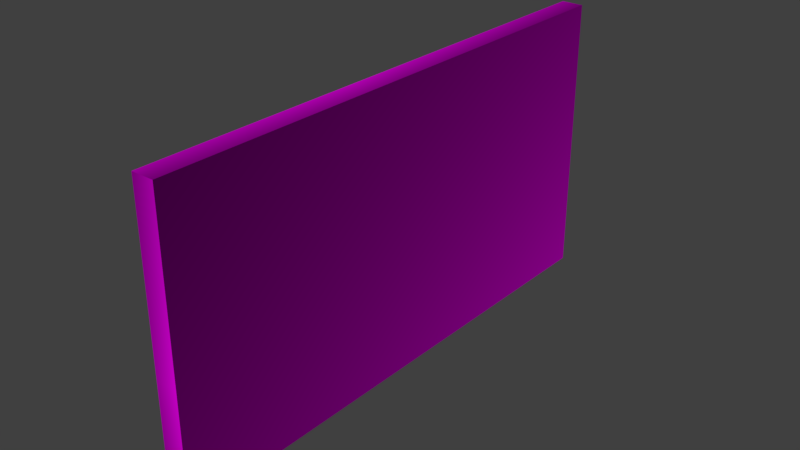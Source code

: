 # Source: painting.blend  (saved by Blender 2.79.0; exported with 4.5.12 LTS)
import bpy
from mathutils import Matrix  # noqa: F401  (used for matrix-valued properties, if any)

bpy.ops.wm.read_factory_settings(use_empty=True)
scene = bpy.context.scene
scene.name = 'Scene'

# ---- collections
col_collection_1 = bpy.data.collections.new('Collection 1'); scene.collection.children.link(col_collection_1)

# ---- images (referenced by path relative to the original .blend; pixels are not part of the script)
import os
ASSET_DIR = os.environ.get("B2B_ASSET_DIR", "")  # directory of the original .blend (textures are referenced by path, not embedded)
HERE = os.path.dirname(os.path.abspath(__file__))  # packed textures are extracted next to this script under _unpacked/

def load_image(name, relpath, width, height, colorspace="sRGB"):
    """Load a texture the original file referenced (path relative to the .blend, or extracted next to this script)."""
    p = next((c for c in (os.path.join(HERE, relpath), os.path.join(ASSET_DIR, relpath)) if relpath and os.path.exists(c)), "")
    if p:
        img = bpy.data.images.load(p, check_existing=True)
        img.name = name
    else:  # same state as the original file: an image datablock whose file is absent (Cycles renders it pink)
        img = bpy.data.images.new(name, width, height)
        img.source = "FILE"
        img.filepath = "//" + (relpath or name)
    img.colorspace_settings.name = colorspace
    return img
img_wooden_floor_png = load_image('wooden-floor.png', 'wooden-floor.png', 1024, 1024, 'sRGB')

# ---- materials (node trees are filled in below, after node groups)
mat_material_001 = bpy.data.materials.new('Material.001')
mat_material_001.alpha_threshold = 0.0
mat_material_001.roughness = 0.5
mat_material_002 = bpy.data.materials.new('Material.002')
mat_material_002.alpha_threshold = 0.0
mat_material_002.roughness = 0.5

# ---- material node trees
mat_material_001.use_nodes = True; mat_material_001.node_tree.nodes.clear()
_N = mat_material_001.node_tree.nodes; _L = mat_material_001.node_tree.links
n0 = _N.new('ShaderNodeOutputMaterial'); n0.name = 'Material Output'; n0.location = (300, 300)
n1 = _N.new('ShaderNodeBsdfDiffuse'); n1.name = 'Diffuse BSDF'; n1.location = (10, 300)
n2 = _N.new('ShaderNodeTexImage'); n2.name = 'Image Texture'; n2.location = (-180, 300)
n2.width = 140
n2.image = img_wooden_floor_png
n2.extension = 'CLIP'
_L.new(n1.outputs[0], n0.inputs[0])
_L.new(n2.outputs[0], n1.inputs[0])
n0.is_active_output = True
mat_material_002.use_nodes = True; mat_material_002.node_tree.nodes.clear()
_N = mat_material_002.node_tree.nodes; _L = mat_material_002.node_tree.links
n0 = _N.new('ShaderNodeOutputMaterial'); n0.name = 'Material Output'; n0.location = (300, 300)
n1 = _N.new('ShaderNodeBsdfDiffuse'); n1.name = 'Diffuse BSDF'; n1.location = (10, 300)
n1.inputs[0].default_value = (1.0, 1.0, 1.0, 1.0)
_L.new(n1.outputs[0], n0.inputs[0])
n0.is_active_output = True

# ---- world
world_world = bpy.data.worlds.new('World'); scene.world = world_world
world_world.color = (0.05088, 0.05088, 0.05088)
world_world.use_sun_shadow = False
world_world.sun_shadow_jitter_overblur = 0.0
world_world.cycles.sampling_method = 'MANUAL'

# ---- meshes
me_cube_002 = bpy.data.meshes.new('Cube.002')
me_cube_002.from_pydata([(-1.0, -1.0, -1.0), (-1.0, -1.0, 1.0), (-1.0, 1.0, -1.0), (-1.0, 1.0, 1.0), (1.0, -1.0, -1.0), (1.0, -1.0, 1.0), (1.0, 1.0, -1.0), (1.0, 1.0, 1.0)], [], [(0, 1, 3, 2), (2, 3, 7, 6), (6, 7, 5, 4), (4, 5, 1, 0), (2, 6, 4, 0), (7, 3, 1, 5)])
me_cube_002.use_remesh_preserve_volume = False
me_cube_002.use_remesh_preserve_attributes = False
me_cube_002.use_mirror_vertex_groups = False
me_cube_002.update()
me_cube_001 = bpy.data.meshes.new('Cube.001')
me_cube_001.from_pydata([(-1.0, -1.0, -1.0), (-1.0, -1.0, 1.0), (-1.0, 1.0, -1.0), (-1.0, 1.0, 1.0), (1.0, -1.0, -1.0), (1.0, -1.0, 1.0), (1.0, 1.0, -1.0), (1.0, 1.0, 1.0), (-1.0, 1.0, -1.0), (-1.0, -1.0, -1.0), (-1.0, -1.0, 1.0), (-1.0, 1.0, 1.0), (-0.5128, 0.9272, -0.9272), (-0.5128, -0.9272, -0.9272), (-0.5128, -0.9272, 0.9272), (-0.5128, 0.9272, 0.9272), (-0.5128, 0.9272, -0.9272), (-0.5128, -0.9272, -0.9272), (-0.5128, -0.9272, 0.9272), (-0.5128, 0.9272, 0.9272), (0.03436, 0.9272, -0.9272), (0.03436, -0.9272, -0.9272), (0.03436, -0.9272, 0.9272), (0.03436, 0.9272, 0.9272)], [], [(2, 0, 9, 8), (2, 3, 7, 6), (6, 7, 5, 4), (4, 5, 1, 0), (2, 6, 4, 0), (7, 3, 1, 5), (10, 11, 15, 14), (3, 2, 8, 11), (0, 1, 10, 9), (1, 3, 11, 10), (14, 15, 19, 18), (8, 9, 13, 12), (11, 8, 12, 15), (9, 10, 14, 13), (19, 16, 20, 23), (12, 13, 17, 16), (15, 12, 16, 19), (13, 14, 18, 17), (21, 22, 23, 20), (17, 18, 22, 21), (18, 19, 23, 22), (16, 17, 21, 20)])
me_cube_001.polygons.foreach_set('material_index', [0, 0, 0, 0, 0, 0, 0, 0, 0, 0, 0, 0, 0, 0, 0, 0, 0, 0, 1, 0, 0, 0])
_uv = me_cube_001.uv_layers.new(name='UVMap')
_uv.uv.foreach_set('vector', [0.09499, 0.03123, 0.09499, 0.03123, 0.09499, 0.03123, 0.09499, 0.03123, 0.3303, 0.6196, 0.3303, 0.3254, 0.5657, 0.3254, 0.5657, 0.6196, 0.3306, 0.3254, 0.09499, 0.3254, 0.09499, 0.03123, 0.3306, 0.03123, 0.5657, 0.6196, 0.5657, 0.3254, 0.801, 0.3254, 0.801, 0.6196, 0.566, 0.3254, 0.3306, 0.3254, 0.3306, 0.03123, 0.566, 0.03123, 0.09499, 0.3254, 0.3303, 0.3254, 0.3303, 0.6196, 0.09499, 0.6196, 0.4103, 0.9138, 0.4103, 0.6196, 0.468, 0.6303, 0.468, 0.9031, 0.09499, 0.03123, 0.09499, 0.03123, 0.09499, 0.03123, 0.09499, 0.03123, 0.09499, 0.03123, 0.09499, 0.03123, 0.09499, 0.03123, 0.09499, 0.03123, 0.09499, 0.03123, 0.09499, 0.03123, 0.09499, 0.03123, 0.09499, 0.03123, 0.09499, 0.03123, 0.09499, 0.03123, 0.09499, 0.03123, 0.09499, 0.03123, 0.5835, 0.6196, 0.5835, 0.9138, 0.5258, 0.9031, 0.5258, 0.6303, 0.5258, 0.6196, 0.5258, 0.9138, 0.468, 0.9031, 0.468, 0.6303, 0.3525, 0.9138, 0.3525, 0.6196, 0.4103, 0.6303, 0.4103, 0.9031, 0.3525, 0.6196, 0.3525, 0.8924, 0.2882, 0.8924, 0.2882, 0.6196, 0.09499, 0.03123, 0.09499, 0.03123, 0.09499, 0.03123, 0.09499, 0.03123, 0.09499, 0.03123, 0.09499, 0.03123, 0.09499, 0.03123, 0.09499, 0.03123, 0.09499, 0.03123, 0.09499, 0.03123, 0.09499, 0.03123, 0.09499, 0.03123, 0.7084, 0.6163, 0.4899, 0.6163, 0.4899, 0.3435, 0.7084, 0.3435, 0.09499, 0.8924, 0.09499, 0.6196, 0.1594, 0.6196, 0.1594, 0.8924, 0.2238, 0.8924, 0.2238, 0.6196, 0.2882, 0.6196, 0.2882, 0.8924, 0.2238, 0.6196, 0.2238, 0.8924, 0.1594, 0.8924, 0.1594, 0.6196])
me_cube_001.materials.append(mat_material_001)
me_cube_001.materials.append(mat_material_002)
me_cube_001.use_remesh_preserve_volume = False
me_cube_001.use_remesh_preserve_attributes = False
me_cube_001.use_mirror_vertex_groups = False
me_cube_001.update()

# ---- objects
ob_image = bpy.data.objects.new('Image', me_cube_002)
ob_frame = bpy.data.objects.new('Frame', me_cube_001)

# ---- transforms, parenting, visibility, modifiers, constraints
ob_image.location = (-0.007798, 0.0, 0.0)
ob_image.scale = (0.01159, 0.8499, 0.4449)
ob_image.lineart.crease_threshold = 0.0
ob_frame.location = (0.0, 0.0, 0.0)
ob_frame.scale = (0.03897, 0.9382, 0.499)
ob_frame.lineart.crease_threshold = 0.0

# ---- collection membership
col_collection_1.objects.link(ob_image)
col_collection_1.objects.link(ob_frame)

# ---- scene / render settings (as saved in the file)
scene.frame_start = 1; scene.frame_end = 250; scene.frame_set(1)
scene.render.engine = 'CYCLES'
scene.render.resolution_percentage = 50
scene.render.dither_intensity = 0.0
scene.cycles.use_denoising = False
scene.cycles.samples = 128
scene.cycles.sampling_pattern = 'TABULATED_SOBOL'
scene.cycles.use_adaptive_sampling = False
scene.cycles.use_light_tree = False
scene.cycles.blur_glossy = 0.0
scene.cycles.sample_clamp_indirect = 0.0
scene.view_settings.view_transform = 'Standard'
bpy.context.view_layer.update()

# ---- added for rendering (the .blend has no active camera and no usable light): camera, sun
cam_auto = bpy.data.cameras.new('AutoCamera')
cam_auto.lens = 50.0
cam_auto.sensor_width = 36.0
cam_auto.clip_end = 1000.0
ob_auto_camera = bpy.data.objects.new('AutoCamera', cam_auto)
scene.collection.objects.link(ob_auto_camera)
ob_auto_camera.location = (1.96773, -2.36128, 1.57418)
ob_auto_camera.rotation_euler = (1.09748, -7.21219e-08, 0.694738)
scene.camera = ob_auto_camera
light_auto_sun = bpy.data.lights.new('AutoSun', 'SUN')
light_auto_sun.energy = 3.0
light_auto_sun.angle = 0.0523599
ob_auto_sun = bpy.data.objects.new('AutoSun', light_auto_sun)
scene.collection.objects.link(ob_auto_sun)
ob_auto_sun.rotation_euler = (0.872665, 0.174533, 0.523599)
bpy.context.view_layer.update()
